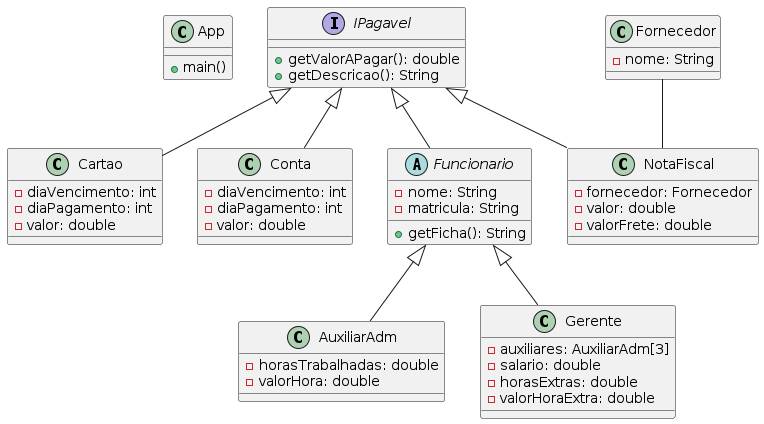

The diagram above was rendered by PlantUML. Its source (embedded in the PNG):
@startuml classes

' hide circle
' skinparam linetype ortho

class App {
    +main()
}

class AuxiliarAdm {
    - horasTrabalhadas: double
    - valorHora: double
}

class Cartao {
    - diaVencimento: int
    - diaPagamento: int
    - valor: double
}

class Conta {
    - diaVencimento: int
    - diaPagamento: int
    - valor: double
}

class Fornecedor {
    - nome: String
}

class Gerente {
    - auxiliares: AuxiliarAdm[3]
    - salario: double
    - horasExtras: double
    - valorHoraExtra: double
}

class NotaFiscal {
    - fornecedor: Fornecedor
    - valor: double
    - valorFrete: double
}

abstract class Funcionario {
    - nome: String
    - matricula: String
    + getFicha(): String
}

interface IPagavel {
    + getValorAPagar(): double
    + getDescricao(): String
}

Funcionario <|-- Gerente
Funcionario <|-- AuxiliarAdm 
Fornecedor -- NotaFiscal
IPagavel <|-- Funcionario
IPagavel <|-- Cartao
IPagavel <|-- Conta
IPagavel <|-- NotaFiscal

@enduml